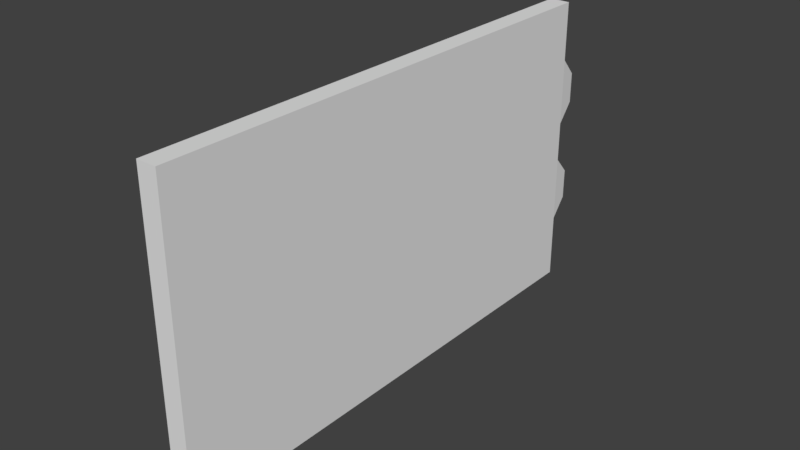 # Source: level_zone01_door-bridge-opposite.blend  (saved by Blender 2.78.0; exported with 4.5.12 LTS)
import bpy
from mathutils import Matrix  # noqa: F401  (used for matrix-valued properties, if any)

bpy.ops.wm.read_factory_settings(use_empty=True)
scene = bpy.context.scene
scene.name = 'Scene'

# ---- collections
col_collection_1 = bpy.data.collections.new('Collection 1'); scene.collection.children.link(col_collection_1)

# ---- materials (node trees are filled in below, after node groups)
mat_material = bpy.data.materials.new('Material')
mat_material.alpha_threshold = 0.0
mat_material.use_transparent_shadow = False
mat_material.roughness = 0.5
mat_material.line_color = (0.0, 0.0, 0.0, 1.0)

# ---- material node trees

# ---- world
world_world = bpy.data.worlds.new('World'); scene.world = world_world
world_world.color = (0.05088, 0.05088, 0.05088)
world_world.use_sun_shadow = False
world_world.sun_shadow_jitter_overblur = 0.0
world_world.cycles.sampling_method = 'MANUAL'

# ---- meshes
me_cube_002 = bpy.data.meshes.new('Cube.002')
me_cube_002.from_pydata([(0.1, -0.1095, 0.0), (0.1, -0.1095, 3.0), (0.1, -1.11, 0.0), (0.1, -1.11, 3.0), (-0.1, -0.1095, 0.0), (-0.1, -0.1095, 3.0), (-0.1, -1.11, 0.0), (-0.1, -1.11, 3.0), (0.1, -0.1095, 1.0), (0.1, -0.1095, 2.0), (0.1, -1.11, 2.0), (0.1, -1.11, 1.0), (-0.1, -1.11, 2.0), (-0.1, -1.11, 1.0), (-0.1, -0.1095, 2.0), (-0.1, -0.1095, 1.0), (0.07661, 0.08577, 0.8337), (0.07661, 0.08577, 1.14), (0.09, -0.1123, 0.6269), (0.09, -0.1123, 1.347), (-0.07661, 0.08577, 0.8337), (-0.07661, 0.08577, 1.14), (-0.09, -0.1123, 0.6269), (-0.09, -0.1123, 1.347), (0.07661, 0.08577, 1.912), (0.07661, 0.08577, 2.219), (0.09, -0.1123, 1.706), (0.09, -0.1123, 2.426), (-0.07661, 0.08577, 1.912), (-0.07661, 0.08577, 2.219), (-0.09, -0.1123, 1.706), (-0.09, -0.1123, 2.426), (0.1, -2.11, 1.0), (0.1, -2.11, 0.0), (-0.1, -2.11, 0.0), (0.1, -2.11, 3.0), (-0.1, -2.11, 3.0), (-0.1, -2.11, 1.0), (0.1, -2.11, 2.0), (-0.1, -2.11, 2.0), (0.1, -3.11, 1.0), (0.1, -3.11, 0.0), (-0.1, -3.11, 0.0), (0.1, -3.11, 3.0), (-0.1, -3.11, 3.0), (-0.1, -3.11, 1.0), (0.1, -3.11, 2.0), (-0.1, -3.11, 2.0), (0.1, -4.11, 1.0), (0.1, -4.11, 0.0), (-0.1, -4.11, 0.0), (0.1, -4.11, 3.0), (-0.1, -4.11, 3.0), (-0.1, -4.11, 1.0), (0.1, -4.11, 2.0), (-0.1, -4.11, 2.0), (0.1, -5.173, 1.0), (0.1, -5.173, 0.0), (-0.1, -5.173, 0.0), (0.1, -5.173, 3.0), (-0.1, -5.173, 3.0), (-0.1, -5.173, 1.0), (0.1, -5.173, 2.0), (-0.1, -5.173, 2.0)], [], [(9, 1, 3, 10), (11, 10, 38, 32), (12, 7, 5, 14), (14, 5, 1, 9), (2, 6, 4, 0), (7, 3, 1, 5), (4, 15, 8, 0), (15, 14, 9, 8), (6, 13, 15, 4), (13, 12, 14, 15), (13, 6, 34, 37), (12, 13, 37, 39), (0, 8, 11, 2), (8, 9, 10, 11), (16, 17, 19, 18), (22, 23, 21, 20), (20, 21, 17, 16), (18, 22, 20, 16), (23, 19, 17, 21), (24, 25, 27, 26), (30, 31, 29, 28), (28, 29, 25, 24), (26, 30, 28, 24), (31, 27, 25, 29), (36, 39, 47, 44), (34, 33, 41, 42), (37, 34, 42, 45), (6, 2, 33, 34), (7, 12, 39, 36), (3, 7, 36, 35), (10, 3, 35, 38), (2, 11, 32, 33), (45, 42, 50, 53), (40, 46, 54, 48), (47, 45, 53, 55), (38, 35, 43, 46), (35, 36, 44, 43), (33, 32, 40, 41), (39, 37, 45, 47), (32, 38, 46, 40), (49, 48, 56, 57), (51, 52, 60, 59), (54, 51, 59, 62), (42, 41, 49, 50), (44, 47, 55, 52), (46, 43, 51, 54), (43, 44, 52, 51), (41, 40, 48, 49), (62, 59, 60, 63), (57, 56, 61, 58), (56, 62, 63, 61), (55, 53, 61, 63), (48, 54, 62, 56), (53, 50, 58, 61), (50, 49, 57, 58), (52, 55, 63, 60)])
_uv = me_cube_002.uv_layers.new(name='UVMap')
_uv.uv.foreach_set('vector', [0.001139, 0.9985, 0.001139, 0.9393, 0.06038, 0.9393, 0.06038, 0.9985, 0.001604, 0.9982, 0.001604, 0.9397, 0.06008, 0.9397, 0.06008, 0.9982, 0.06038, 0.9393, 0.06038, 0.9985, 0.001139, 0.9985, 0.001139, 0.9393, 0.07292, 0.9382, 0.07292, 0.9991, 0.0633, 0.9991, 0.0633, 0.9382, 0.06331, 0.9383, 0.07293, 0.9383, 0.07293, 0.9992, 0.06331, 0.9992, 0.06324, 0.9382, 0.07286, 0.9382, 0.07286, 0.999, 0.06324, 0.999, 0.07295, 0.9382, 0.07295, 0.999, 0.06333, 0.999, 0.06333, 0.9382, 0.0729, 0.9382, 0.0729, 0.9991, 0.06328, 0.9991, 0.06328, 0.9382, 0.06038, 0.9393, 0.06038, 0.9985, 0.001139, 0.9985, 0.001139, 0.9393, 0.06038, 0.9393, 0.06038, 0.9985, 0.001139, 0.9985, 0.001139, 0.9393, 0.001604, 0.9982, 0.001604, 0.9397, 0.06008, 0.9397, 0.06008, 0.9982, 0.001604, 0.9982, 0.001604, 0.9397, 0.06008, 0.9397, 0.06008, 0.9982, 0.001139, 0.9985, 0.001139, 0.9393, 0.06038, 0.9393, 0.06038, 0.9985, 0.001139, 0.9985, 0.001139, 0.9393, 0.06038, 0.9393, 0.06038, 0.9985, 0.08407, 0.9678, 0.08407, 0.9815, 0.07029, 0.9907, 0.07029, 0.9585, 0.1085, 0.9585, 0.1085, 0.9907, 0.0947, 0.9815, 0.0947, 0.9678, 0.0947, 0.9678, 0.0947, 0.9815, 0.08407, 0.9815, 0.08407, 0.9678, 0.08314, 0.955, 0.09563, 0.955, 0.0947, 0.9678, 0.08407, 0.9678, 0.09563, 0.9943, 0.08314, 0.9943, 0.08407, 0.9815, 0.0947, 0.9815, 0.08407, 0.9678, 0.08407, 0.9815, 0.07029, 0.9907, 0.07029, 0.9585, 0.1085, 0.9585, 0.1085, 0.9907, 0.0947, 0.9815, 0.0947, 0.9678, 0.0947, 0.9678, 0.0947, 0.9815, 0.08407, 0.9815, 0.08407, 0.9678, 0.08314, 0.955, 0.09563, 0.955, 0.0947, 0.9678, 0.08407, 0.9678, 0.09563, 0.9943, 0.08314, 0.9943, 0.08407, 0.9815, 0.0947, 0.9815, 0.001604, 0.9982, 0.001604, 0.9397, 0.06008, 0.9397, 0.06008, 0.9982, 0.07306, 0.9995, 0.06392, 0.9995, 0.06392, 0.9417, 0.07306, 0.9417, 0.001604, 0.9982, 0.001604, 0.9397, 0.06008, 0.9397, 0.06008, 0.9982, 0.07295, 0.9995, 0.06381, 0.9995, 0.06381, 0.9417, 0.07295, 0.9417, 0.001604, 0.9982, 0.001604, 0.9397, 0.06008, 0.9397, 0.06008, 0.9982, 0.07301, 0.9995, 0.06386, 0.9995, 0.06386, 0.9417, 0.07301, 0.9417, 0.001604, 0.9982, 0.001604, 0.9397, 0.06008, 0.9397, 0.06008, 0.9982, 0.001604, 0.9982, 0.001604, 0.9397, 0.06008, 0.9397, 0.06008, 0.9982, 0.001604, 0.9982, 0.001604, 0.9397, 0.06008, 0.9397, 0.06008, 0.9982, 0.06008, 0.9397, 0.06008, 0.9982, 0.001604, 0.9982, 0.001604, 0.9397, 0.001604, 0.9982, 0.001604, 0.9397, 0.06008, 0.9397, 0.06008, 0.9982, 0.001604, 0.9982, 0.001604, 0.9397, 0.06008, 0.9397, 0.06008, 0.9982, 0.07299, 0.9995, 0.06384, 0.9995, 0.06384, 0.9417, 0.07299, 0.9417, 0.001604, 0.9982, 0.001604, 0.9397, 0.06008, 0.9397, 0.06008, 0.9982, 0.001604, 0.9982, 0.001604, 0.9397, 0.06008, 0.9397, 0.06008, 0.9982, 0.001604, 0.9982, 0.001604, 0.9397, 0.06008, 0.9397, 0.06008, 0.9982, 0.001603, 0.9947, 0.001603, 0.9397, 0.06008, 0.9397, 0.06008, 0.9947, 0.07292, 0.9995, 0.06377, 0.9995, 0.06377, 0.938, 0.07292, 0.938, 0.001603, 0.9947, 0.001603, 0.9397, 0.06008, 0.9397, 0.06008, 0.9947, 0.07299, 0.9995, 0.06384, 0.9995, 0.06384, 0.9417, 0.07299, 0.9417, 0.001604, 0.9982, 0.001604, 0.9397, 0.06008, 0.9397, 0.06008, 0.9982, 0.06008, 0.9397, 0.06008, 0.9982, 0.001604, 0.9982, 0.001604, 0.9397, 0.07303, 0.9995, 0.06388, 0.9995, 0.06388, 0.9417, 0.07303, 0.9417, 0.06008, 0.9397, 0.06008, 0.9982, 0.001604, 0.9982, 0.001604, 0.9397, 0.07287, 0.9384, 0.07287, 0.9992, 0.06324, 0.9992, 0.06324, 0.9384, 0.07286, 0.9382, 0.07286, 0.999, 0.06323, 0.999, 0.06323, 0.9382, 0.07298, 0.9382, 0.07298, 0.999, 0.06335, 0.999, 0.06335, 0.9382, 0.001603, 0.9947, 0.001603, 0.9397, 0.06008, 0.9397, 0.06008, 0.9947, 0.001603, 0.9947, 0.001603, 0.9397, 0.06008, 0.9397, 0.06008, 0.9947, 0.001603, 0.9947, 0.001603, 0.9397, 0.06008, 0.9397, 0.06008, 0.9947, 0.07285, 0.9995, 0.0637, 0.9995, 0.0637, 0.938, 0.07285, 0.938, 0.001603, 0.9947, 0.001603, 0.9397, 0.06008, 0.9397, 0.06008, 0.9947])
me_cube_002.materials.append(mat_material)
me_cube_002.use_remesh_preserve_volume = False
me_cube_002.use_remesh_preserve_attributes = False
me_cube_002.use_mirror_vertex_groups = False
me_cube_002.update()

# ---- objects
ob_door_bridge_half = bpy.data.objects.new('door_bridge_half', me_cube_002)

# ---- transforms, parenting, visibility, modifiers, constraints
ob_door_bridge_half.location = (0.0, 0.0, 0.0)
ob_door_bridge_half.lineart.crease_threshold = 0.0

# ---- collection membership
col_collection_1.objects.link(ob_door_bridge_half)

# ---- scene / render settings (as saved in the file)
scene.frame_start = 1; scene.frame_end = 250; scene.frame_set(1)
scene.render.engine = 'BLENDER_EEVEE_NEXT'
scene.render.resolution_percentage = 50
scene.render.dither_intensity = 0.0
scene.cycles.use_denoising = False
scene.cycles.samples = 128
scene.cycles.sampling_pattern = 'TABULATED_SOBOL'
scene.cycles.light_sampling_threshold = 0.0
scene.cycles.use_adaptive_sampling = False
scene.cycles.use_light_tree = False
scene.cycles.blur_glossy = 0.0
scene.cycles.sample_clamp_indirect = 0.0
scene.view_settings.view_transform = 'Standard'
bpy.context.view_layer.update()

# ---- added for rendering (the .blend has no active camera and no usable light): camera, sun
cam_auto = bpy.data.cameras.new('AutoCamera')
cam_auto.lens = 50.0
cam_auto.sensor_width = 36.0
cam_auto.clip_end = 1000.0
ob_auto_camera = bpy.data.objects.new('AutoCamera', cam_auto)
scene.collection.objects.link(ob_auto_camera)
ob_auto_camera.location = (5.60434, -9.26864, 5.98347)
ob_auto_camera.rotation_euler = (1.09748, -7.21219e-08, 0.694738)
scene.camera = ob_auto_camera
light_auto_sun = bpy.data.lights.new('AutoSun', 'SUN')
light_auto_sun.energy = 3.0
light_auto_sun.angle = 0.0523599
ob_auto_sun = bpy.data.objects.new('AutoSun', light_auto_sun)
scene.collection.objects.link(ob_auto_sun)
ob_auto_sun.rotation_euler = (0.872665, 0.174533, 0.523599)
bpy.context.view_layer.update()

